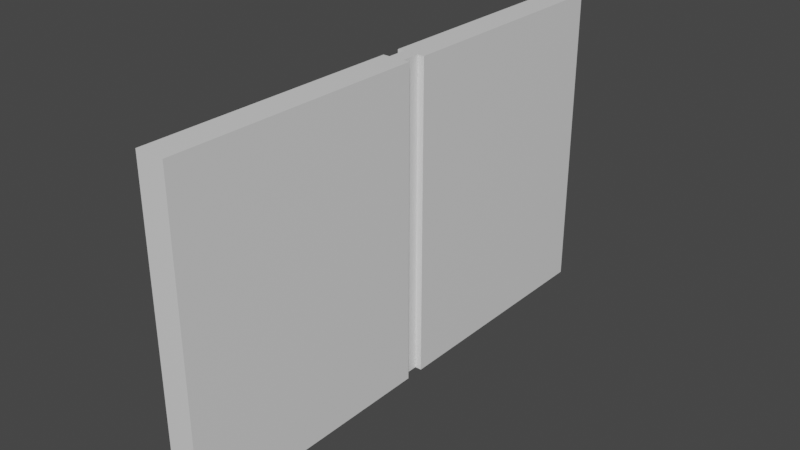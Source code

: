 # Source: door.blend  (saved by Blender 3.0.42; exported with 4.5.12 LTS)
import bpy
from mathutils import Matrix  # noqa: F401  (used for matrix-valued properties, if any)

bpy.ops.wm.read_factory_settings(use_empty=True)
scene = bpy.context.scene
scene.name = 'Scene'

# ---- collections
col_collection = bpy.data.collections.new('Collection'); scene.collection.children.link(col_collection)

# ---- materials (node trees are filled in below, after node groups)
mat_material = bpy.data.materials.new('Material')
mat_material.alpha_threshold = 0.0
mat_material.use_transparent_shadow = False
mat_material.line_color = (0.0, 0.0, 0.0, 1.0)

# ---- material node trees
mat_material.use_nodes = True; mat_material.node_tree.nodes.clear()
_N = mat_material.node_tree.nodes; _L = mat_material.node_tree.links
n0 = _N.new('ShaderNodeOutputMaterial'); n0.name = 'Material Output'; n0.location = (300, 300)
n1 = _N.new('ShaderNodeBsdfPrincipled'); n1.name = 'Principled BSDF'; n1.location = (10, 300)
n1.distribution = 'GGX'
n1.subsurface_method = 'RANDOM_WALK_SKIN'
n1.inputs[2].default_value = 0.4
n1.inputs[3].default_value = 1.45
n1.inputs[27].default_value = (0.0, 0.0, 0.0, 1.0)
n1.inputs[28].default_value = 1.0
_L.new(n1.outputs[0], n0.inputs[0])
n0.is_active_output = True

# ---- world
world_world = bpy.data.worlds.new('World'); scene.world = world_world
world_world.use_nodes = True; world_world.node_tree.nodes.clear()
_N = world_world.node_tree.nodes; _L = world_world.node_tree.links
n0 = _N.new('ShaderNodeOutputWorld'); n0.name = 'World Output'; n0.location = (300, 300)
n1 = _N.new('ShaderNodeBackground'); n1.name = 'Background'; n1.location = (10, 300)
n1.inputs[0].default_value = (0.05088, 0.05088, 0.05088, 1.0)
_L.new(n1.outputs[0], n0.inputs[0])
n0.is_active_output = True
world_world.color = (0.05088, 0.05088, 0.05088)
world_world.use_sun_shadow = False
world_world.sun_shadow_jitter_overblur = 0.0

# ---- meshes
me_cube = bpy.data.meshes.new('Cube')
me_cube.from_pydata([(1.0, -0.06636, 1.0), (1.0, -0.06636, -1.0), (1.0, -1.894, 1.0), (1.0, -1.894, -1.0), (-1.0, -0.06636, 1.0), (-1.0, -0.06636, -1.0), (-1.0, -1.894, 1.0), (-1.0, -1.894, -1.0), (1.0, 1.826, 1.0), (1.0, 1.826, -1.0), (1.0, 0.06678, 1.0), (1.0, 0.06678, -1.0), (-1.0, 1.826, 1.0), (-1.0, 1.826, -1.0), (-1.0, 0.06678, 1.0), (-1.0, 0.06678, -1.0), (0.5306, -0.06636, -1.0), (-0.5306, -0.06636, -1.0), (0.5306, -0.06636, 1.0), (-0.5306, -0.06636, 1.0), (0.5306, 0.06704, -1.0), (-0.5306, 0.06704, -1.0), (0.5306, 0.06704, 1.0), (-0.5306, 0.06704, 1.0), (0.8775, 0.06704, -1.0), (-0.8775, 0.06704, -1.0), (0.8775, 0.06704, 1.0), (-0.8775, 0.06704, 1.0)], [], [(0, 4, 6, 2), (3, 2, 6, 7), (7, 6, 4, 5), (5, 1, 3, 7), (1, 0, 2, 3), (5, 4, 19, 17), (8, 12, 14, 10), (11, 10, 14, 15), (15, 14, 12, 13), (13, 9, 11, 15), (9, 8, 10, 11), (13, 12, 8, 9), (19, 18, 22, 23), (1, 5, 17, 16), (4, 0, 18, 19), (0, 1, 16, 18), (20, 21, 25, 24), (18, 16, 20, 22), (17, 19, 23, 21), (16, 17, 21, 20), (25, 27, 26, 24), (23, 22, 26, 27), (22, 20, 24, 26), (21, 23, 27, 25)])
_uv = me_cube.uv_layers.new(name='UVMap')
_uv.uv.foreach_set('vector', [0.625, 0.5, 0.875, 0.5, 0.875, 0.75, 0.625, 0.75, 0.375, 0.75, 0.625, 0.75, 0.625, 1.0, 0.375, 1.0, 0.375, 0.0, 0.625, 0.0, 0.625, 0.25, 0.375, 0.25, 0.125, 0.5, 0.375, 0.5, 0.375, 0.75, 0.125, 0.75, 0.375, 0.5, 0.625, 0.5, 0.625, 0.75, 0.375, 0.75, 0.375, 0.25, 0.625, 0.25, 0.625, 0.25, 0.375, 0.25, 0.625, 0.5, 0.875, 0.5, 0.875, 0.75, 0.625, 0.75, 0.375, 0.75, 0.625, 0.75, 0.625, 1.0, 0.375, 1.0, 0.375, 0.0, 0.625, 0.0, 0.625, 0.25, 0.375, 0.25, 0.125, 0.5, 0.375, 0.5, 0.375, 0.75, 0.125, 0.75, 0.375, 0.5, 0.625, 0.5, 0.625, 0.75, 0.375, 0.75, 0.375, 0.25, 0.625, 0.25, 0.625, 0.5, 0.375, 0.5, 0.875, 0.5, 0.625, 0.5, 0.625, 0.5, 0.875, 0.5, 0.375, 0.5, 0.125, 0.5, 0.125, 0.5, 0.375, 0.5, 0.875, 0.5, 0.625, 0.5, 0.625, 0.5, 0.875, 0.5, 0.625, 0.5, 0.375, 0.5, 0.375, 0.5, 0.625, 0.5, 0.375, 0.5, 0.125, 0.5, 0.125, 0.5, 0.375, 0.5, 0.625, 0.5, 0.375, 0.5, 0.375, 0.5, 0.625, 0.5, 0.375, 0.25, 0.625, 0.25, 0.625, 0.25, 0.375, 0.25, 0.375, 0.5, 0.125, 0.5, 0.125, 0.5, 0.375, 0.5, 0.375, 0.25, 0.625, 0.25, 0.625, 0.5, 0.375, 0.5, 0.875, 0.5, 0.625, 0.5, 0.625, 0.5, 0.875, 0.5, 0.625, 0.5, 0.375, 0.5, 0.375, 0.5, 0.625, 0.5, 0.375, 0.25, 0.625, 0.25, 0.625, 0.25, 0.375, 0.25])
me_cube.materials.append(mat_material)
me_cube.use_remesh_preserve_volume = False
me_cube.use_remesh_preserve_attributes = False
me_cube.use_mirror_vertex_groups = False
me_cube.update()

# ---- objects
ob_cube = bpy.data.objects.new('Cube', me_cube)

# ---- transforms, parenting, visibility, modifiers, constraints
ob_cube.location = (-0.1024, -0.01351, 0.6768)
ob_cube.scale = (0.05529, 0.5504, 0.6125)
ob_cube.lock_rotations_4d = False
ob_cube.empty_display_type = 'ARROWS'
ob_cube.lineart.crease_threshold = 0.0

# ---- collection membership
col_collection.objects.link(ob_cube)

# ---- scene / render settings (as saved in the file)
scene.frame_start = 1; scene.frame_end = 250; scene.frame_set(1)
scene.render.engine = 'BLENDER_EEVEE_NEXT'
scene.cycles.sampling_pattern = 'TABULATED_SOBOL'
scene.cycles.use_light_tree = False
scene.view_settings.view_transform = 'Filmic'
bpy.context.view_layer.update()

# ---- added for rendering (the .blend has no active camera and no usable light): camera, sun
cam_auto = bpy.data.cameras.new('AutoCamera')
cam_auto.lens = 50.0
cam_auto.sensor_width = 36.0
cam_auto.clip_end = 1000.0
ob_auto_camera = bpy.data.objects.new('AutoCamera', cam_auto)
scene.collection.objects.link(ob_auto_camera)
ob_auto_camera.location = (2.10755, -2.68419, 2.44475)
ob_auto_camera.rotation_euler = (1.09748, -7.21219e-08, 0.694738)
scene.camera = ob_auto_camera
light_auto_sun = bpy.data.lights.new('AutoSun', 'SUN')
light_auto_sun.energy = 3.0
light_auto_sun.angle = 0.0523599
ob_auto_sun = bpy.data.objects.new('AutoSun', light_auto_sun)
scene.collection.objects.link(ob_auto_sun)
ob_auto_sun.rotation_euler = (0.872665, 0.174533, 0.523599)
bpy.context.view_layer.update()
